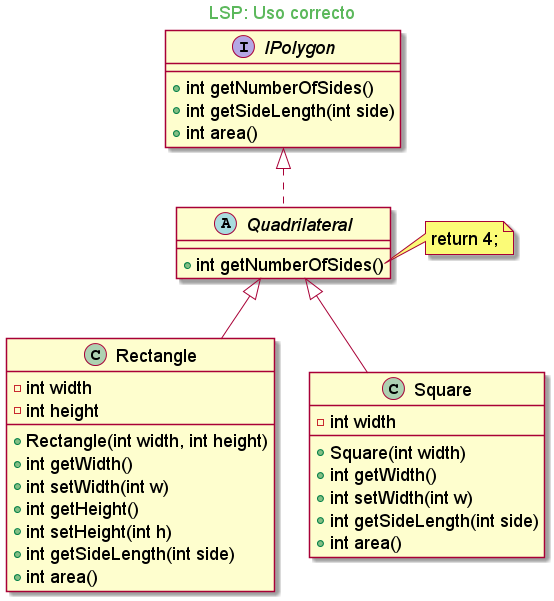

The diagram above was rendered by PlantUML. Its source (embedded in the PNG):
@startuml
skinparam backgroundcolor transparent
skinparam classFontSize 18
skinparam noteFontSize 18
skinparam arrowFontSize 18
skinparam classAttributeFontSize 18

skinparam titleFontColor #5cb85c

Title LSP: Uso correcto

interface IPolygon{
    + int getNumberOfSides()
    + int getSideLength(int side)
    + int area()
}

abstract class Quadrilateral implements IPolygon{
    + int getNumberOfSides()
}

note right of Quadrilateral::getNumberOfSides{
    return 4;
}

class Rectangle extends Quadrilateral{
    - int width
    - int height
    + Rectangle(int width, int height)
    + int getWidth()
    + int setWidth(int w)
    + int getHeight()
    + int setHeight(int h)
    + int getSideLength(int side)
    + int area()
}

class Square extends Quadrilateral{
    - int width
    + Square(int width)
    + int getWidth()
    + int setWidth(int w)
    + int getSideLength(int side)
    + int area()
}

@enduml